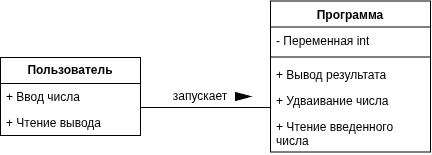

The diagram above was exported from draw.io. Its source (the exported page's mxGraphModel, read from the mxfile embedded in the PNG):
<mxGraphModel dx="741" dy="460" grid="1" gridSize="10" guides="1" tooltips="1" connect="1" arrows="1" fold="1" page="1" pageScale="1" pageWidth="827" pageHeight="1169" math="0" shadow="0">
  <root>
    <mxCell id="0" />
    <mxCell id="1" parent="0" />
    <mxCell id="m3-TBbjrCQRQqiuRWYQI-5" parent="1" style="swimlane;fontStyle=0;childLayout=stackLayout;horizontal=1;startSize=26;fillColor=none;horizontalStack=0;resizeParent=1;resizeParentMax=0;resizeLast=0;collapsible=1;marginBottom=0;whiteSpace=wrap;html=1;" value="&lt;b&gt;Пользователь&lt;/b&gt;" vertex="1">
      <mxGeometry height="78" width="140" x="110" y="230" as="geometry" />
    </mxCell>
    <mxCell id="m3-TBbjrCQRQqiuRWYQI-7" parent="m3-TBbjrCQRQqiuRWYQI-5" style="text;strokeColor=none;fillColor=none;align=left;verticalAlign=top;spacingLeft=4;spacingRight=4;overflow=hidden;rotatable=0;points=[[0,0.5],[1,0.5]];portConstraint=eastwest;whiteSpace=wrap;html=1;" value="+ Ввод числа" vertex="1">
      <mxGeometry height="26" width="140" y="26" as="geometry" />
    </mxCell>
    <mxCell id="m3-TBbjrCQRQqiuRWYQI-8" parent="m3-TBbjrCQRQqiuRWYQI-5" style="text;strokeColor=none;fillColor=none;align=left;verticalAlign=top;spacingLeft=4;spacingRight=4;overflow=hidden;rotatable=0;points=[[0,0.5],[1,0.5]];portConstraint=eastwest;whiteSpace=wrap;html=1;" value="+ Чтение вывода" vertex="1">
      <mxGeometry height="26" width="140" y="52" as="geometry" />
    </mxCell>
    <mxCell id="m3-TBbjrCQRQqiuRWYQI-18" parent="1" style="swimlane;fontStyle=1;align=center;verticalAlign=top;childLayout=stackLayout;horizontal=1;startSize=26;horizontalStack=0;resizeParent=1;resizeParentMax=0;resizeLast=0;collapsible=1;marginBottom=0;whiteSpace=wrap;html=1;" value="Программа" vertex="1">
      <mxGeometry height="151" width="160" x="380" y="173.5" as="geometry" />
    </mxCell>
    <mxCell id="m3-TBbjrCQRQqiuRWYQI-19" parent="m3-TBbjrCQRQqiuRWYQI-18" style="text;strokeColor=none;fillColor=none;align=left;verticalAlign=top;spacingLeft=4;spacingRight=4;overflow=hidden;rotatable=0;points=[[0,0.5],[1,0.5]];portConstraint=eastwest;whiteSpace=wrap;html=1;" value="- Переменная int" vertex="1">
      <mxGeometry height="26" width="160" y="26" as="geometry" />
    </mxCell>
    <mxCell id="m3-TBbjrCQRQqiuRWYQI-20" parent="m3-TBbjrCQRQqiuRWYQI-18" style="line;strokeWidth=1;fillColor=none;align=left;verticalAlign=middle;spacingTop=-1;spacingLeft=3;spacingRight=3;rotatable=0;labelPosition=right;points=[];portConstraint=eastwest;strokeColor=inherit;" value="" vertex="1">
      <mxGeometry height="8" width="160" y="52" as="geometry" />
    </mxCell>
    <mxCell id="m3-TBbjrCQRQqiuRWYQI-24" parent="m3-TBbjrCQRQqiuRWYQI-18" style="text;strokeColor=none;fillColor=none;align=left;verticalAlign=top;spacingLeft=4;spacingRight=4;overflow=hidden;rotatable=0;points=[[0,0.5],[1,0.5]];portConstraint=eastwest;whiteSpace=wrap;html=1;" value="+ Вывод результата" vertex="1">
      <mxGeometry height="26" width="160" y="60" as="geometry" />
    </mxCell>
    <mxCell id="m3-TBbjrCQRQqiuRWYQI-23" parent="m3-TBbjrCQRQqiuRWYQI-18" style="text;strokeColor=none;fillColor=none;align=left;verticalAlign=top;spacingLeft=4;spacingRight=4;overflow=hidden;rotatable=0;points=[[0,0.5],[1,0.5]];portConstraint=eastwest;whiteSpace=wrap;html=1;" value="+ Удваивание числа&lt;div&gt;&lt;br&gt;&lt;/div&gt;" vertex="1">
      <mxGeometry height="26" width="160" y="86" as="geometry" />
    </mxCell>
    <mxCell id="m3-TBbjrCQRQqiuRWYQI-22" parent="m3-TBbjrCQRQqiuRWYQI-18" style="text;strokeColor=none;fillColor=none;align=left;verticalAlign=top;spacingLeft=4;spacingRight=4;overflow=hidden;rotatable=0;points=[[0,0.5],[1,0.5]];portConstraint=eastwest;whiteSpace=wrap;html=1;" value="+ Чтение введенного числа" vertex="1">
      <mxGeometry height="39" width="160" y="112" as="geometry" />
    </mxCell>
    <mxCell id="m3-TBbjrCQRQqiuRWYQI-26" parent="1" style="text;html=1;whiteSpace=wrap;strokeColor=none;fillColor=none;align=center;verticalAlign=middle;rounded=0;" value="запускает" vertex="1">
      <mxGeometry height="30" width="60" x="280" y="254" as="geometry" />
    </mxCell>
    <mxCell id="m3-TBbjrCQRQqiuRWYQI-27" edge="1" parent="1" style="endArrow=none;html=1;rounded=0;entryX=-0.001;entryY=0.788;entryDx=0;entryDy=0;entryPerimeter=0;" target="m3-TBbjrCQRQqiuRWYQI-23" value="">
      <mxGeometry height="50" relative="1" width="50" as="geometry">
        <mxPoint x="250" y="280" as="sourcePoint" />
        <mxPoint x="360" y="280" as="targetPoint" />
      </mxGeometry>
    </mxCell>
    <mxCell id="m3-TBbjrCQRQqiuRWYQI-28" parent="1" style="triangle;whiteSpace=wrap;html=1;shapeInside=1;fillColor=#070707;" value="" vertex="1">
      <mxGeometry height="8" width="15" x="345" y="265" as="geometry" />
    </mxCell>
  </root>
</mxGraphModel>